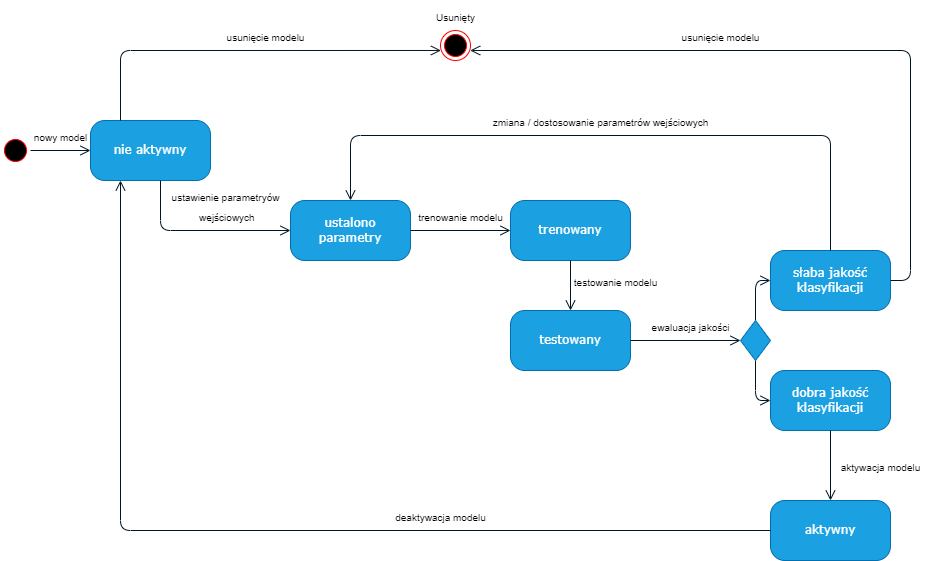

The diagram above was exported from draw.io. Its source (the exported page's mxGraphModel, read from the mxfile embedded in the PNG):
<mxGraphModel dx="1071" dy="1150" grid="1" gridSize="10" guides="1" tooltips="1" connect="1" arrows="1" fold="1" page="1" pageScale="1" pageWidth="1100" pageHeight="850" background="none" math="0" shadow="0">
  <root>
    <mxCell id="0" />
    <mxCell id="1" parent="0" />
    <mxCell id="382b91b5511bd0f7-1" value="" style="ellipse;html=1;shape=startState;fillColor=#000000;strokeColor=#ff0000;rounded=1;shadow=0;comic=0;labelBackgroundColor=none;fontFamily=Verdana;fontSize=12;fontColor=#000000;align=center;direction=south;" parent="1" vertex="1">
      <mxGeometry x="130" y="135" width="30" height="30" as="geometry" />
    </mxCell>
    <mxCell id="382b91b5511bd0f7-5" value="aktywny" style="rounded=1;whiteSpace=wrap;html=1;arcSize=24;fillColor=#1ba1e2;strokeColor=#006EAF;shadow=0;comic=0;labelBackgroundColor=none;fontFamily=Verdana;fontSize=12;fontColor=#ffffff;align=center;" parent="1" vertex="1">
      <mxGeometry x="900" y="500" width="120" height="60" as="geometry" />
    </mxCell>
    <mxCell id="382b91b5511bd0f7-6" value="nie aktywny" style="rounded=1;whiteSpace=wrap;html=1;arcSize=24;fillColor=#1ba1e2;strokeColor=#006EAF;shadow=0;comic=0;labelBackgroundColor=none;fontFamily=Verdana;fontSize=12;fontColor=#ffffff;align=center;" parent="1" vertex="1">
      <mxGeometry x="220" y="120" width="120" height="60" as="geometry" />
    </mxCell>
    <mxCell id="382b91b5511bd0f7-7" value="trenowany" style="rounded=1;whiteSpace=wrap;html=1;arcSize=24;fillColor=#1ba1e2;strokeColor=#006EAF;shadow=0;comic=0;labelBackgroundColor=none;fontFamily=Verdana;fontSize=12;fontColor=#ffffff;align=center;" parent="1" vertex="1">
      <mxGeometry x="640" y="200" width="120" height="60" as="geometry" />
    </mxCell>
    <mxCell id="382b91b5511bd0f7-9" value="dobra jakość klasyfikacji" style="rounded=1;whiteSpace=wrap;html=1;arcSize=24;fillColor=#1ba1e2;strokeColor=#006EAF;shadow=0;comic=0;labelBackgroundColor=none;fontFamily=Verdana;fontSize=12;fontColor=#ffffff;align=center;" parent="1" vertex="1">
      <mxGeometry x="900" y="370" width="120" height="60" as="geometry" />
    </mxCell>
    <mxCell id="382b91b5511bd0f7-10" value="testowany" style="rounded=1;whiteSpace=wrap;html=1;arcSize=24;fillColor=#1ba1e2;strokeColor=#006EAF;shadow=0;comic=0;labelBackgroundColor=none;fontFamily=Verdana;fontSize=12;fontColor=#ffffff;align=center;" parent="1" vertex="1">
      <mxGeometry x="640" y="310" width="120" height="60" as="geometry" />
    </mxCell>
    <mxCell id="2a3bc250acf0617d-9" style="edgeStyle=orthogonalEdgeStyle;html=1;labelBackgroundColor=none;endArrow=open;endSize=8;strokeColor=#001624;fontFamily=Verdana;fontSize=12;align=left;exitX=0.5;exitY=0;exitDx=0;exitDy=0;" parent="1" source="382b91b5511bd0f7-1" target="382b91b5511bd0f7-6" edge="1">
      <mxGeometry relative="1" as="geometry">
        <mxPoint x="160" y="150" as="sourcePoint" />
      </mxGeometry>
    </mxCell>
    <mxCell id="2a3bc250acf0617d-10" style="edgeStyle=orthogonalEdgeStyle;html=1;labelBackgroundColor=none;endArrow=open;endSize=8;strokeColor=#001624;fontFamily=Verdana;fontSize=12;align=left;entryX=0;entryY=0.5;entryDx=0;entryDy=0;" parent="1" target="gisMGE4B1sUHdJF9-KP6-9" edge="1">
      <mxGeometry relative="1" as="geometry">
        <Array as="points">
          <mxPoint x="290" y="180" />
          <mxPoint x="290" y="230" />
        </Array>
        <mxPoint x="290" y="180" as="sourcePoint" />
      </mxGeometry>
    </mxCell>
    <mxCell id="2a3bc250acf0617d-11" style="edgeStyle=orthogonalEdgeStyle;html=1;entryX=0.5;entryY=0;labelBackgroundColor=none;endArrow=open;endSize=8;strokeColor=#001624;fontFamily=Verdana;fontSize=12;align=left;exitX=0.5;exitY=1;entryDx=0;entryDy=0;exitDx=0;exitDy=0;" parent="1" source="382b91b5511bd0f7-7" target="382b91b5511bd0f7-10" edge="1">
      <mxGeometry relative="1" as="geometry">
        <mxPoint x="590" y="300" as="sourcePoint" />
      </mxGeometry>
    </mxCell>
    <mxCell id="2a3bc250acf0617d-15" style="edgeStyle=orthogonalEdgeStyle;html=1;exitX=1;exitY=0.5;labelBackgroundColor=none;endArrow=open;endSize=8;strokeColor=#001624;fontFamily=Verdana;fontSize=12;align=left;exitDx=0;exitDy=0;entryX=0;entryY=0.5;entryDx=0;entryDy=0;" parent="1" source="382b91b5511bd0f7-10" target="gisMGE4B1sUHdJF9-KP6-19" edge="1">
      <mxGeometry relative="1" as="geometry">
        <mxPoint x="830" y="340" as="targetPoint" />
      </mxGeometry>
    </mxCell>
    <mxCell id="gisMGE4B1sUHdJF9-KP6-1" value="&lt;font style=&quot;font-size: 10px;&quot;&gt;nowy model&lt;/font&gt;" style="text;html=1;align=center;verticalAlign=middle;resizable=0;points=[];autosize=1;strokeColor=none;fillColor=none;fontSize=16;" parent="1" vertex="1">
      <mxGeometry x="150" y="120" width="80" height="30" as="geometry" />
    </mxCell>
    <mxCell id="gisMGE4B1sUHdJF9-KP6-4" value="słaba jakość klasyfikacji" style="rounded=1;whiteSpace=wrap;html=1;arcSize=24;fillColor=#1ba1e2;strokeColor=#006EAF;shadow=0;comic=0;labelBackgroundColor=none;fontFamily=Verdana;fontSize=12;fontColor=#ffffff;align=center;" parent="1" vertex="1">
      <mxGeometry x="900" y="250" width="120" height="60" as="geometry" />
    </mxCell>
    <mxCell id="gisMGE4B1sUHdJF9-KP6-5" style="edgeStyle=orthogonalEdgeStyle;html=1;labelBackgroundColor=none;endArrow=open;endSize=8;strokeColor=#001624;fontFamily=Verdana;fontSize=12;align=left;entryX=0;entryY=0.5;entryDx=0;entryDy=0;exitX=0.5;exitY=1;exitDx=0;exitDy=0;fillColor=#1ba1e2;" parent="1" source="gisMGE4B1sUHdJF9-KP6-19" target="382b91b5511bd0f7-9" edge="1">
      <mxGeometry relative="1" as="geometry">
        <mxPoint x="830" y="400" as="sourcePoint" />
        <mxPoint x="840" y="350" as="targetPoint" />
      </mxGeometry>
    </mxCell>
    <mxCell id="gisMGE4B1sUHdJF9-KP6-6" style="edgeStyle=orthogonalEdgeStyle;html=1;labelBackgroundColor=none;endArrow=open;endSize=8;strokeColor=#001624;fontFamily=Verdana;fontSize=12;align=left;entryX=0;entryY=0.5;entryDx=0;entryDy=0;exitX=0.5;exitY=0;exitDx=0;exitDy=0;fillColor=#1ba1e2;" parent="1" source="gisMGE4B1sUHdJF9-KP6-19" target="gisMGE4B1sUHdJF9-KP6-4" edge="1">
      <mxGeometry relative="1" as="geometry">
        <mxPoint x="830" y="280" as="sourcePoint" />
        <mxPoint x="910" y="390" as="targetPoint" />
        <Array as="points">
          <mxPoint x="885" y="280" />
        </Array>
      </mxGeometry>
    </mxCell>
    <mxCell id="gisMGE4B1sUHdJF9-KP6-7" style="edgeStyle=orthogonalEdgeStyle;html=1;labelBackgroundColor=none;endArrow=open;endSize=8;strokeColor=#001624;fontFamily=Verdana;fontSize=12;align=left;exitX=0.5;exitY=1;exitDx=0;exitDy=0;entryX=0.5;entryY=0;entryDx=0;entryDy=0;fillColor=#1ba1e2;" parent="1" source="382b91b5511bd0f7-9" target="382b91b5511bd0f7-5" edge="1">
      <mxGeometry relative="1" as="geometry">
        <mxPoint x="240" y="160" as="sourcePoint" />
        <mxPoint x="320" y="160" as="targetPoint" />
      </mxGeometry>
    </mxCell>
    <mxCell id="gisMGE4B1sUHdJF9-KP6-8" style="edgeStyle=orthogonalEdgeStyle;html=1;labelBackgroundColor=none;endArrow=open;endSize=8;strokeColor=#001624;fontFamily=Verdana;fontSize=12;align=left;exitX=0.5;exitY=0;exitDx=0;exitDy=0;entryX=0.5;entryY=0;entryDx=0;entryDy=0;fillColor=#1ba1e2;" parent="1" source="gisMGE4B1sUHdJF9-KP6-4" target="gisMGE4B1sUHdJF9-KP6-9" edge="1">
      <mxGeometry relative="1" as="geometry">
        <mxPoint x="840" y="290" as="sourcePoint" />
        <mxPoint x="819.9999999999998" y="135" as="targetPoint" />
        <Array as="points">
          <mxPoint x="960" y="135" />
          <mxPoint x="480" y="135" />
        </Array>
      </mxGeometry>
    </mxCell>
    <mxCell id="gisMGE4B1sUHdJF9-KP6-9" value="ustalono parametry" style="rounded=1;whiteSpace=wrap;html=1;arcSize=24;fillColor=#1ba1e2;strokeColor=#006EAF;shadow=0;comic=0;labelBackgroundColor=none;fontFamily=Verdana;fontSize=12;fontColor=#ffffff;align=center;" parent="1" vertex="1">
      <mxGeometry x="420" y="200" width="120" height="60" as="geometry" />
    </mxCell>
    <mxCell id="gisMGE4B1sUHdJF9-KP6-10" style="edgeStyle=orthogonalEdgeStyle;html=1;exitX=1;exitY=0.5;labelBackgroundColor=none;endArrow=open;endSize=8;strokeColor=#001624;fontFamily=Verdana;fontSize=12;align=left;exitDx=0;exitDy=0;entryX=0;entryY=0.5;entryDx=0;entryDy=0;" parent="1" source="gisMGE4B1sUHdJF9-KP6-9" target="382b91b5511bd0f7-7" edge="1">
      <mxGeometry relative="1" as="geometry">
        <mxPoint x="720" y="350" as="sourcePoint" />
        <mxPoint x="840" y="350" as="targetPoint" />
      </mxGeometry>
    </mxCell>
    <mxCell id="gisMGE4B1sUHdJF9-KP6-13" style="edgeStyle=orthogonalEdgeStyle;html=1;labelBackgroundColor=none;endArrow=open;endSize=8;strokeColor=#001624;fontFamily=Verdana;fontSize=12;align=left;entryX=0.25;entryY=1;entryDx=0;entryDy=0;exitX=0;exitY=0.5;exitDx=0;exitDy=0;fillColor=#1ba1e2;" parent="1" source="382b91b5511bd0f7-5" target="382b91b5511bd0f7-6" edge="1">
      <mxGeometry relative="1" as="geometry">
        <Array as="points">
          <mxPoint x="250" y="530" />
        </Array>
        <mxPoint x="310" y="360" as="sourcePoint" />
        <mxPoint x="350" y="410" as="targetPoint" />
      </mxGeometry>
    </mxCell>
    <mxCell id="gisMGE4B1sUHdJF9-KP6-15" style="edgeStyle=orthogonalEdgeStyle;html=1;labelBackgroundColor=none;endArrow=open;endSize=8;strokeColor=#001624;fontFamily=Verdana;fontSize=12;align=left;entryX=0.015;entryY=0.666;entryDx=0;entryDy=0;exitX=0.25;exitY=0;exitDx=0;exitDy=0;entryPerimeter=0;fillColor=#1ba1e2;" parent="1" source="382b91b5511bd0f7-6" target="gisMGE4B1sUHdJF9-KP6-17" edge="1">
      <mxGeometry relative="1" as="geometry">
        <Array as="points">
          <mxPoint x="250" y="50" />
        </Array>
        <mxPoint x="300" y="190" as="sourcePoint" />
        <mxPoint x="520" y="50" as="targetPoint" />
      </mxGeometry>
    </mxCell>
    <mxCell id="gisMGE4B1sUHdJF9-KP6-16" style="edgeStyle=orthogonalEdgeStyle;html=1;labelBackgroundColor=none;endArrow=open;endSize=8;strokeColor=#001624;fontFamily=Verdana;fontSize=12;align=left;entryX=0.991;entryY=0.662;entryDx=0;entryDy=0;exitX=1;exitY=0.5;exitDx=0;exitDy=0;entryPerimeter=0;fillColor=#1ba1e2;" parent="1" source="gisMGE4B1sUHdJF9-KP6-4" target="gisMGE4B1sUHdJF9-KP6-17" edge="1">
      <mxGeometry relative="1" as="geometry">
        <mxPoint x="840" y="290" as="sourcePoint" />
        <mxPoint x="640" y="50" as="targetPoint" />
        <Array as="points">
          <mxPoint x="1040" y="280" />
          <mxPoint x="1040" y="50" />
          <mxPoint x="600" y="50" />
        </Array>
      </mxGeometry>
    </mxCell>
    <mxCell id="gisMGE4B1sUHdJF9-KP6-17" value="" style="ellipse;html=1;shape=endState;fillColor=#000000;strokeColor=#ff0000;fontSize=16;" parent="1" vertex="1">
      <mxGeometry x="570" y="30" width="30" height="30" as="geometry" />
    </mxCell>
    <mxCell id="gisMGE4B1sUHdJF9-KP6-19" value="" style="rhombus;whiteSpace=wrap;html=1;fontSize=16;fillColor=#1ba1e2;fontColor=#ffffff;strokeColor=#006EAF;" parent="1" vertex="1">
      <mxGeometry x="870" y="320" width="30" height="40" as="geometry" />
    </mxCell>
    <mxCell id="gisMGE4B1sUHdJF9-KP6-20" value="&lt;font style=&quot;font-size: 10px;&quot;&gt;ustawienie parametryów&lt;br&gt;&amp;nbsp;wejściowych&lt;/font&gt;" style="text;html=1;align=center;verticalAlign=middle;resizable=0;points=[];autosize=1;strokeColor=none;fillColor=none;fontSize=16;" parent="1" vertex="1">
      <mxGeometry x="290" y="180" width="130" height="50" as="geometry" />
    </mxCell>
    <mxCell id="gisMGE4B1sUHdJF9-KP6-21" value="&lt;font size=&quot;1&quot;&gt;trenowanie modelu&lt;/font&gt;" style="text;html=1;align=center;verticalAlign=middle;resizable=0;points=[];autosize=1;strokeColor=none;fillColor=none;fontSize=16;" parent="1" vertex="1">
      <mxGeometry x="535" y="200" width="110" height="30" as="geometry" />
    </mxCell>
    <mxCell id="gisMGE4B1sUHdJF9-KP6-22" value="&lt;font size=&quot;1&quot;&gt;testowanie modelu&lt;/font&gt;" style="text;html=1;align=center;verticalAlign=middle;resizable=0;points=[];autosize=1;strokeColor=none;fillColor=none;fontSize=16;" parent="1" vertex="1">
      <mxGeometry x="690" y="265" width="110" height="30" as="geometry" />
    </mxCell>
    <mxCell id="gisMGE4B1sUHdJF9-KP6-24" value="&lt;font size=&quot;1&quot;&gt;ewaluacja jakości&lt;/font&gt;" style="text;html=1;align=center;verticalAlign=middle;resizable=0;points=[];autosize=1;strokeColor=none;fillColor=none;fontSize=16;" parent="1" vertex="1">
      <mxGeometry x="770" y="310" width="100" height="30" as="geometry" />
    </mxCell>
    <mxCell id="gisMGE4B1sUHdJF9-KP6-30" value="&lt;font size=&quot;1&quot;&gt;deaktywacja modelu&lt;/font&gt;" style="text;html=1;align=center;verticalAlign=middle;resizable=0;points=[];autosize=1;strokeColor=none;fillColor=none;fontSize=16;" parent="1" vertex="1">
      <mxGeometry x="515" y="500" width="110" height="30" as="geometry" />
    </mxCell>
    <mxCell id="gisMGE4B1sUHdJF9-KP6-31" value="&lt;font size=&quot;1&quot;&gt;usunięcie modelu&lt;/font&gt;" style="text;html=1;align=center;verticalAlign=middle;resizable=0;points=[];autosize=1;strokeColor=none;fillColor=none;fontSize=16;" parent="1" vertex="1">
      <mxGeometry x="345" y="20" width="100" height="30" as="geometry" />
    </mxCell>
    <mxCell id="gisMGE4B1sUHdJF9-KP6-32" value="&lt;font size=&quot;1&quot;&gt;usunięcie modelu&lt;/font&gt;" style="text;html=1;align=center;verticalAlign=middle;resizable=0;points=[];autosize=1;strokeColor=none;fillColor=none;fontSize=16;" parent="1" vertex="1">
      <mxGeometry x="800" y="20" width="100" height="30" as="geometry" />
    </mxCell>
    <mxCell id="gisMGE4B1sUHdJF9-KP6-33" value="&lt;font size=&quot;1&quot;&gt;zmiana / dostosowanie parametrów wejściowych&lt;/font&gt;" style="text;html=1;align=center;verticalAlign=middle;resizable=0;points=[];autosize=1;strokeColor=none;fillColor=none;fontSize=16;" parent="1" vertex="1">
      <mxGeometry x="610" y="105" width="240" height="30" as="geometry" />
    </mxCell>
    <mxCell id="gisMGE4B1sUHdJF9-KP6-34" value="&lt;font size=&quot;1&quot;&gt;Usunięty&lt;/font&gt;" style="text;html=1;align=center;verticalAlign=middle;resizable=0;points=[];autosize=1;strokeColor=none;fillColor=none;fontSize=16;" parent="1" vertex="1">
      <mxGeometry x="555" width="60" height="30" as="geometry" />
    </mxCell>
    <mxCell id="gisMGE4B1sUHdJF9-KP6-35" value="&lt;font size=&quot;1&quot;&gt;aktywacja modelu&lt;/font&gt;" style="text;html=1;align=center;verticalAlign=middle;resizable=0;points=[];autosize=1;strokeColor=none;fillColor=none;fontSize=16;" parent="1" vertex="1">
      <mxGeometry x="960" y="450" width="100" height="30" as="geometry" />
    </mxCell>
  </root>
</mxGraphModel>